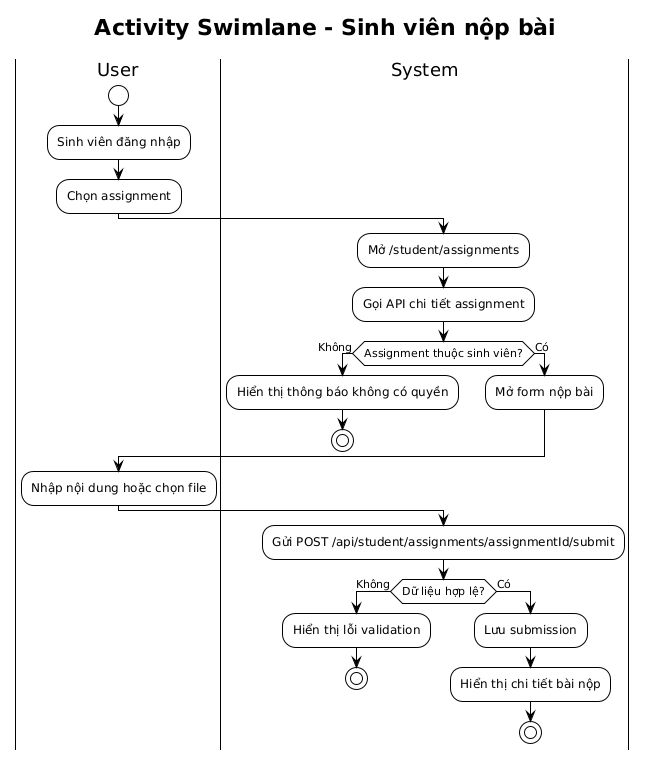

The diagram above was rendered by PlantUML. Its source (embedded in the PNG):
@startuml
!theme plain
title Activity Swimlane - Sinh viên nộp bài

|User|
start
:Sinh viên đăng nhập;
:Chọn assignment;

|System|
:Mở /student/assignments;
:Gọi API chi tiết assignment;
if (Assignment thuộc sinh viên?) then (Không)
  :Hiển thị thông báo không có quyền;
  stop
else (Có)
  :Mở form nộp bài;
endif

|User|
:Nhập nội dung hoặc chọn file;

|System|
:Gửi POST /api/student/assignments/assignmentId/submit;
if (Dữ liệu hợp lệ?) then (Không)
  :Hiển thị lỗi validation;
  stop
else (Có)
  :Lưu submission;
  :Hiển thị chi tiết bài nộp;
  stop
endif
@enduml